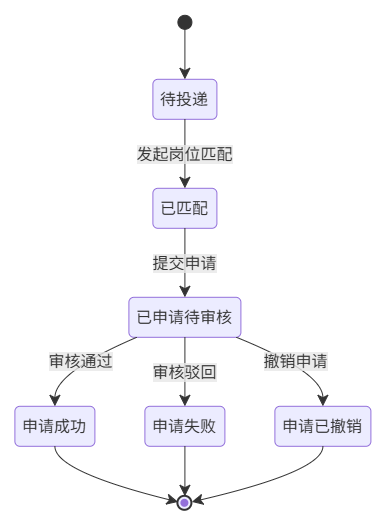

The diagram above was exported from draw.io. Its source (the exported page's mxGraphModel, read from the mxfile embedded in the PNG):
<mxGraphModel dx="1278" dy="-464" grid="1" gridSize="10" guides="1" tooltips="1" connect="1" arrows="1" fold="1" page="1" pageScale="1" pageWidth="827" pageHeight="1169" math="0" shadow="0">
  <root>
    <mxCell id="0" />
    <mxCell id="1" parent="0" />
    <UserObject label="" mermaidData="{&#10;  &quot;data&quot;: &quot;stateDiagram-v2\n    [*] --&gt; 待投递\n    待投递 --&gt; 已匹配 : 发起岗位匹配\n    已匹配 --&gt; 已申请待审核 : 提交申请\n    已申请待审核 --&gt; 申请成功 : 审核通过\n    已申请待审核 --&gt; 申请失败 : 审核驳回\n    已申请待审核 --&gt; 申请已撤销 : 撤销申请\n    申请成功 --&gt; [*]\n    申请失败 --&gt; [*]\n    申请已撤销 --&gt; [*]\n&quot;,&#10;  &quot;config&quot;: null&#10;}" id="2">
      <mxCell connectable="0" parent="1" style="group;transparentBounds=1;editIcon=1;lockedGroup=0;groupPadding=10;" vertex="1">
        <mxGeometry as="geometry" />
      </mxCell>
    </UserObject>
    <UserObject label="" mermaidId="n:root_start" mermaidBaseStyle="ellipse;html=1;fillColor=light-dark(#333333,#cccccc);strokeColor=light-dark(#333333,#cccccc);fontColor=light-dark(#333333,#cccccc);fontFamily=Trebuchet MS,Verdana,Arial,sans-serif;fontSize=16;" mermaidBaseValue="" id="3">
      <mxCell parent="2" style="ellipse;html=1;fillColor=light-dark(#333333,#cccccc);strokeColor=light-dark(#333333,#cccccc);fontColor=light-dark(#333333,#cccccc);fontFamily=Trebuchet MS,Verdana,Arial,sans-serif;fontSize=16;" vertex="1">
        <mxGeometry height="14" width="14" x="253" y="3570" as="geometry" />
      </mxCell>
    </UserObject>
    <UserObject label="待投递" mermaidId="n:待投递" mermaidBaseStyle="rounded=1;absoluteArcSize=1;arcSize=10;html=1;whiteSpace=wrap;strokeWidth=1;fillColor=light-dark(#ECECFF,#1f2020);strokeColor=light-dark(#9370DB,#cccccc);fontColor=light-dark(#333333,#cccccc);fontFamily=Trebuchet MS,Verdana,Arial,sans-serif;fontSize=16;" mermaidBaseValue="待投递" id="4">
      <mxCell parent="2" style="rounded=1;absoluteArcSize=1;arcSize=10;html=1;whiteSpace=wrap;strokeWidth=1;fillColor=light-dark(#ECECFF,#1f2020);strokeColor=light-dark(#9370DB,#cccccc);fontColor=light-dark(#333333,#cccccc);fontFamily=Trebuchet MS,Verdana,Arial,sans-serif;fontSize=16;" vertex="1">
        <mxGeometry height="40" width="64" x="228" y="3634" as="geometry" />
      </mxCell>
    </UserObject>
    <UserObject label="已匹配" mermaidId="n:已匹配" mermaidBaseStyle="rounded=1;absoluteArcSize=1;arcSize=10;html=1;whiteSpace=wrap;strokeWidth=1;fillColor=light-dark(#ECECFF,#1f2020);strokeColor=light-dark(#9370DB,#cccccc);fontColor=light-dark(#333333,#cccccc);fontFamily=Trebuchet MS,Verdana,Arial,sans-serif;fontSize=16;" mermaidBaseValue="已匹配" id="5">
      <mxCell parent="2" style="rounded=1;absoluteArcSize=1;arcSize=10;html=1;whiteSpace=wrap;strokeWidth=1;fillColor=light-dark(#ECECFF,#1f2020);strokeColor=light-dark(#9370DB,#cccccc);fontColor=light-dark(#333333,#cccccc);fontFamily=Trebuchet MS,Verdana,Arial,sans-serif;fontSize=16;" vertex="1">
        <mxGeometry height="40" width="64" x="228" y="3743" as="geometry" />
      </mxCell>
    </UserObject>
    <UserObject label="已申请待审核" mermaidId="n:已申请待审核" mermaidBaseStyle="rounded=1;absoluteArcSize=1;arcSize=10;html=1;whiteSpace=wrap;strokeWidth=1;fillColor=light-dark(#ECECFF,#1f2020);strokeColor=light-dark(#9370DB,#cccccc);fontColor=light-dark(#333333,#cccccc);fontFamily=Trebuchet MS,Verdana,Arial,sans-serif;fontSize=16;" mermaidBaseValue="已申请待审核" id="6">
      <mxCell parent="2" style="rounded=1;absoluteArcSize=1;arcSize=10;html=1;whiteSpace=wrap;strokeWidth=1;fillColor=light-dark(#ECECFF,#1f2020);strokeColor=light-dark(#9370DB,#cccccc);fontColor=light-dark(#333333,#cccccc);fontFamily=Trebuchet MS,Verdana,Arial,sans-serif;fontSize=16;" vertex="1">
        <mxGeometry height="40" width="112" x="204" y="3852" as="geometry" />
      </mxCell>
    </UserObject>
    <UserObject label="申请成功" mermaidId="n:申请成功" mermaidBaseStyle="rounded=1;absoluteArcSize=1;arcSize=10;html=1;whiteSpace=wrap;strokeWidth=1;fillColor=light-dark(#ECECFF,#1f2020);strokeColor=light-dark(#9370DB,#cccccc);fontColor=light-dark(#333333,#cccccc);fontFamily=Trebuchet MS,Verdana,Arial,sans-serif;fontSize=16;" mermaidBaseValue="申请成功" id="7">
      <mxCell parent="2" style="rounded=1;absoluteArcSize=1;arcSize=10;html=1;whiteSpace=wrap;strokeWidth=1;fillColor=light-dark(#ECECFF,#1f2020);strokeColor=light-dark(#9370DB,#cccccc);fontColor=light-dark(#333333,#cccccc);fontFamily=Trebuchet MS,Verdana,Arial,sans-serif;fontSize=16;" vertex="1">
        <mxGeometry height="40" width="80" x="90" y="3961" as="geometry" />
      </mxCell>
    </UserObject>
    <UserObject label="申请失败" mermaidId="n:申请失败" mermaidBaseStyle="rounded=1;absoluteArcSize=1;arcSize=10;html=1;whiteSpace=wrap;strokeWidth=1;fillColor=light-dark(#ECECFF,#1f2020);strokeColor=light-dark(#9370DB,#cccccc);fontColor=light-dark(#333333,#cccccc);fontFamily=Trebuchet MS,Verdana,Arial,sans-serif;fontSize=16;" mermaidBaseValue="申请失败" id="8">
      <mxCell parent="2" style="rounded=1;absoluteArcSize=1;arcSize=10;html=1;whiteSpace=wrap;strokeWidth=1;fillColor=light-dark(#ECECFF,#1f2020);strokeColor=light-dark(#9370DB,#cccccc);fontColor=light-dark(#333333,#cccccc);fontFamily=Trebuchet MS,Verdana,Arial,sans-serif;fontSize=16;" vertex="1">
        <mxGeometry height="40" width="80" x="220" y="3961" as="geometry" />
      </mxCell>
    </UserObject>
    <UserObject label="申请已撤销" mermaidId="n:申请已撤销" mermaidBaseStyle="rounded=1;absoluteArcSize=1;arcSize=10;html=1;whiteSpace=wrap;strokeWidth=1;fillColor=light-dark(#ECECFF,#1f2020);strokeColor=light-dark(#9370DB,#cccccc);fontColor=light-dark(#333333,#cccccc);fontFamily=Trebuchet MS,Verdana,Arial,sans-serif;fontSize=16;" mermaidBaseValue="申请已撤销" id="9">
      <mxCell parent="2" style="rounded=1;absoluteArcSize=1;arcSize=10;html=1;whiteSpace=wrap;strokeWidth=1;fillColor=light-dark(#ECECFF,#1f2020);strokeColor=light-dark(#9370DB,#cccccc);fontColor=light-dark(#333333,#cccccc);fontFamily=Trebuchet MS,Verdana,Arial,sans-serif;fontSize=16;" vertex="1">
        <mxGeometry height="40" width="96" x="350" y="3961" as="geometry" />
      </mxCell>
    </UserObject>
    <UserObject label="" mermaidId="n:root_end" mermaidBaseStyle="ellipse;html=1;fillColor=light-dark(#ECECFF,#1f2020);strokeColor=light-dark(#333333,#cccccc);strokeWidth=2;centerRadius=4;centerColor=light-dark(#9370DB,#cccccc);fontColor=light-dark(#333333,#cccccc);fontFamily=Trebuchet MS,Verdana,Arial,sans-serif;fontSize=16;" mermaidBaseValue="" id="10">
      <mxCell parent="2" style="ellipse;html=1;fillColor=light-dark(#ECECFF,#1f2020);strokeColor=light-dark(#333333,#cccccc);strokeWidth=2;centerRadius=4;centerColor=light-dark(#9370DB,#cccccc);fontColor=light-dark(#333333,#cccccc);fontFamily=Trebuchet MS,Verdana,Arial,sans-serif;fontSize=16;" vertex="1">
        <mxGeometry height="14" width="14" x="253" y="4051" as="geometry" />
      </mxCell>
    </UserObject>
    <UserObject label="" mermaidId="e:root_start-&gt;待投递#0" mermaidBaseStyle="curved=1;startArrow=none;endArrow=classic;endSize=9;fillColor=none;strokeColor=light-dark(#333333,#cccccc);exitX=0.5;exitY=1;entryX=0.5;entryY=0;" mermaidBaseValue="" id="11">
      <mxCell edge="1" parent="2" source="3" style="curved=1;startArrow=none;endArrow=classic;endSize=9;fillColor=none;strokeColor=light-dark(#333333,#cccccc);exitX=0.5;exitY=1;entryX=0.5;entryY=0;rounded=0;" target="4">
        <mxGeometry relative="1" as="geometry">
          <Array as="points" />
        </mxGeometry>
      </mxCell>
    </UserObject>
    <UserObject label="发起岗位匹配" mermaidId="e:待投递-&gt;已匹配#0" mermaidBaseStyle="curved=1;startArrow=none;endArrow=classic;endSize=9;fillColor=none;strokeColor=light-dark(#333333,#cccccc);html=1;fontSize=16;labelBackgroundColor=#E8E8E88D;fontFamily=Trebuchet MS,Verdana,Arial,sans-serif;fontColor=light-dark(#333333,#cccccc);exitX=0.5;exitY=1;entryX=0.5;entryY=0;" mermaidBaseValue="发起岗位匹配" id="12">
      <mxCell edge="1" parent="2" source="4" style="curved=1;startArrow=none;endArrow=classic;endSize=9;fillColor=none;strokeColor=light-dark(#333333,#cccccc);html=1;fontSize=16;labelBackgroundColor=#E8E8E88D;fontFamily=Trebuchet MS,Verdana,Arial,sans-serif;fontColor=light-dark(#333333,#cccccc);exitX=0.5;exitY=1;entryX=0.5;entryY=0;rounded=0;" target="5">
        <mxGeometry relative="1" as="geometry">
          <Array as="points" />
        </mxGeometry>
      </mxCell>
    </UserObject>
    <UserObject label="提交申请" mermaidId="e:已匹配-&gt;已申请待审核#0" mermaidBaseStyle="curved=1;startArrow=none;endArrow=classic;endSize=9;fillColor=none;strokeColor=light-dark(#333333,#cccccc);html=1;fontSize=16;labelBackgroundColor=#E8E8E88D;fontFamily=Trebuchet MS,Verdana,Arial,sans-serif;fontColor=light-dark(#333333,#cccccc);exitX=0.5;exitY=1;entryX=0.5;entryY=0;" mermaidBaseValue="提交申请" id="13">
      <mxCell edge="1" parent="2" source="5" style="curved=1;startArrow=none;endArrow=classic;endSize=9;fillColor=none;strokeColor=light-dark(#333333,#cccccc);html=1;fontSize=16;labelBackgroundColor=#E8E8E88D;fontFamily=Trebuchet MS,Verdana,Arial,sans-serif;fontColor=light-dark(#333333,#cccccc);exitX=0.5;exitY=1;entryX=0.5;entryY=0;rounded=0;" target="6">
        <mxGeometry relative="1" as="geometry">
          <Array as="points" />
        </mxGeometry>
      </mxCell>
    </UserObject>
    <UserObject label="审核通过" mermaidId="e:已申请待审核-&gt;申请成功#0" mermaidBaseStyle="curved=1;startArrow=none;endArrow=classic;endSize=9;fillColor=none;strokeColor=light-dark(#333333,#cccccc);html=1;fontSize=16;labelBackgroundColor=#E8E8E88D;fontFamily=Trebuchet MS,Verdana,Arial,sans-serif;fontColor=light-dark(#333333,#cccccc);exitX=0.07;exitY=1;entryX=0.5;entryY=0;" mermaidBaseValue="审核通过" id="14">
      <mxCell edge="1" parent="2" source="6" style="curved=1;startArrow=none;endArrow=classic;endSize=9;fillColor=none;strokeColor=light-dark(#333333,#cccccc);html=1;fontSize=16;labelBackgroundColor=#E8E8E88D;fontFamily=Trebuchet MS,Verdana,Arial,sans-serif;fontColor=light-dark(#333333,#cccccc);exitX=0.07;exitY=1;entryX=0.5;entryY=0;rounded=0;" target="7">
        <mxGeometry relative="1" as="geometry">
          <Array as="points">
            <mxPoint x="130" y="3927" />
          </Array>
        </mxGeometry>
      </mxCell>
    </UserObject>
    <UserObject label="审核驳回" mermaidId="e:已申请待审核-&gt;申请失败#0" mermaidBaseStyle="curved=1;startArrow=none;endArrow=classic;endSize=9;fillColor=none;strokeColor=light-dark(#333333,#cccccc);html=1;fontSize=16;labelBackgroundColor=#E8E8E88D;fontFamily=Trebuchet MS,Verdana,Arial,sans-serif;fontColor=light-dark(#333333,#cccccc);exitX=0.5;exitY=1;entryX=0.5;entryY=0;" mermaidBaseValue="审核驳回" id="15">
      <mxCell edge="1" parent="2" source="6" style="curved=1;startArrow=none;endArrow=classic;endSize=9;fillColor=none;strokeColor=light-dark(#333333,#cccccc);html=1;fontSize=16;labelBackgroundColor=#E8E8E88D;fontFamily=Trebuchet MS,Verdana,Arial,sans-serif;fontColor=light-dark(#333333,#cccccc);exitX=0.5;exitY=1;entryX=0.5;entryY=0;rounded=0;" target="8">
        <mxGeometry relative="1" as="geometry">
          <Array as="points" />
        </mxGeometry>
      </mxCell>
    </UserObject>
    <UserObject label="撤销申请" mermaidId="e:已申请待审核-&gt;申请已撤销#0" mermaidBaseStyle="curved=1;startArrow=none;endArrow=classic;endSize=9;fillColor=none;strokeColor=light-dark(#333333,#cccccc);html=1;fontSize=16;labelBackgroundColor=#E8E8E88D;fontFamily=Trebuchet MS,Verdana,Arial,sans-serif;fontColor=light-dark(#333333,#cccccc);exitX=0.96;exitY=1;entryX=0.5;entryY=0;" mermaidBaseValue="撤销申请" id="16">
      <mxCell edge="1" parent="2" source="6" style="curved=1;startArrow=none;endArrow=classic;endSize=9;fillColor=none;strokeColor=light-dark(#333333,#cccccc);html=1;fontSize=16;labelBackgroundColor=#E8E8E88D;fontFamily=Trebuchet MS,Verdana,Arial,sans-serif;fontColor=light-dark(#333333,#cccccc);exitX=0.96;exitY=1;entryX=0.5;entryY=0;rounded=0;" target="9">
        <mxGeometry relative="1" as="geometry">
          <Array as="points">
            <mxPoint x="398" y="3927" />
          </Array>
        </mxGeometry>
      </mxCell>
    </UserObject>
    <UserObject label="" mermaidId="e:申请成功-&gt;root_end#0" mermaidBaseStyle="curved=1;startArrow=none;endArrow=classic;endSize=9;fillColor=none;strokeColor=light-dark(#333333,#cccccc);exitX=0.5;exitY=1;entryX=0;entryY=0.36;" mermaidBaseValue="" id="17">
      <mxCell edge="1" parent="2" source="7" style="curved=1;startArrow=none;endArrow=classic;endSize=9;fillColor=none;strokeColor=light-dark(#333333,#cccccc);exitX=0.5;exitY=1;entryX=0;entryY=0.36;rounded=0;" target="10">
        <mxGeometry relative="1" as="geometry">
          <Array as="points">
            <mxPoint x="130" y="4026" />
          </Array>
        </mxGeometry>
      </mxCell>
    </UserObject>
    <UserObject label="" mermaidId="e:申请失败-&gt;root_end#0" mermaidBaseStyle="curved=1;startArrow=none;endArrow=classic;endSize=9;fillColor=none;strokeColor=light-dark(#333333,#cccccc);exitX=0.5;exitY=1;entryX=0.5;entryY=0;" mermaidBaseValue="" id="18">
      <mxCell edge="1" parent="2" source="8" style="curved=1;startArrow=none;endArrow=classic;endSize=9;fillColor=none;strokeColor=light-dark(#333333,#cccccc);exitX=0.5;exitY=1;entryX=0.5;entryY=0;rounded=0;" target="10">
        <mxGeometry relative="1" as="geometry">
          <Array as="points" />
        </mxGeometry>
      </mxCell>
    </UserObject>
    <UserObject label="" mermaidId="e:申请已撤销-&gt;root_end#0" mermaidBaseStyle="curved=1;startArrow=none;endArrow=classic;endSize=9;fillColor=none;strokeColor=light-dark(#333333,#cccccc);exitX=0.5;exitY=1;entryX=1;entryY=0.36;" mermaidBaseValue="" id="19">
      <mxCell edge="1" parent="2" source="9" style="curved=1;startArrow=none;endArrow=classic;endSize=9;fillColor=none;strokeColor=light-dark(#333333,#cccccc);exitX=0.5;exitY=1;entryX=1;entryY=0.36;rounded=0;" target="10">
        <mxGeometry relative="1" as="geometry">
          <Array as="points">
            <mxPoint x="398" y="4026" />
          </Array>
        </mxGeometry>
      </mxCell>
    </UserObject>
  </root>
</mxGraphModel>